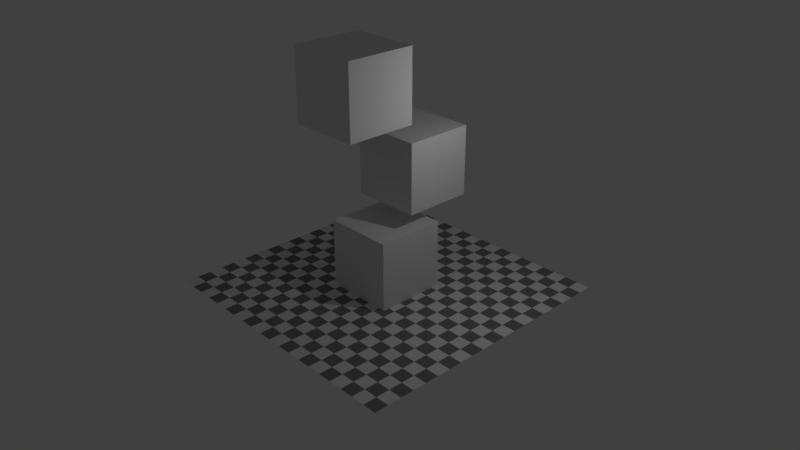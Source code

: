 # Source: physics_collision_groups.blend  (saved by Blender 2.93.20; exported with 4.5.12 LTS)
import bpy
from mathutils import Matrix  # noqa: F401  (used for matrix-valued properties, if any)

bpy.ops.wm.read_factory_settings(use_empty=True)
scene = bpy.context.scene
scene.name = 'Scene'

# ---- collections
col_collection_1 = bpy.data.collections.new('Collection 1'); scene.collection.children.link(col_collection_1)

# ---- materials (node trees are filled in below, after node groups)
mat_material = bpy.data.materials.new('Material')
mat_material.alpha_threshold = 0.0
mat_material.use_transparent_shadow = False
mat_material.roughness = 0.5
mat_material.line_color = (0.0, 0.0, 0.0, 1.0)
mat_checker = bpy.data.materials.new('Checker')
mat_checker.use_transparent_shadow = False

# ---- material node trees
mat_material.use_nodes = True; mat_material.node_tree.nodes.clear()
_N = mat_material.node_tree.nodes; _L = mat_material.node_tree.links
n0 = _N.new('ShaderNodeOutputMaterial'); n0.name = 'Material Output'; n0.location = (300, 300)
n1 = _N.new('ShaderNodeBsdfDiffuse'); n1.name = 'Diffuse BSDF'; n1.location = (10, 300)
_L.new(n1.outputs[0], n0.inputs[0])
n0.is_active_output = True
mat_checker.use_nodes = True; mat_checker.node_tree.nodes.clear()
_N = mat_checker.node_tree.nodes; _L = mat_checker.node_tree.links
n0 = _N.new('ShaderNodeOutputMaterial'); n0.name = 'Material Output'; n0.location = (300, 300)
n1 = _N.new('ShaderNodeBsdfDiffuse'); n1.name = 'Diffuse BSDF'; n1.location = (100, 300)
n2 = _N.new('ShaderNodeTexChecker'); n2.name = 'Checker Texture'; n2.location = (-100, 300)
n2.inputs[3].default_value = 20.0
_L.new(n1.outputs[0], n0.inputs[0])
_L.new(n2.outputs[0], n1.inputs[0])
n0.is_active_output = True

# ---- world
world_world = bpy.data.worlds.new('World'); scene.world = world_world
world_world.use_nodes = True; world_world.node_tree.nodes.clear()
_N = world_world.node_tree.nodes; _L = world_world.node_tree.links
n0 = _N.new('ShaderNodeOutputWorld'); n0.name = 'World Output'; n0.location = (300, 300)
n1 = _N.new('ShaderNodeBackground'); n1.name = 'Background'; n1.location = (10, 300)
n1.inputs[0].default_value = (0.05088, 0.05088, 0.05088, 1.0)
_L.new(n1.outputs[0], n0.inputs[0])
n0.is_active_output = True
world_world.color = (0.05088, 0.05088, 0.05088)
world_world.use_sun_shadow = False
world_world.sun_shadow_jitter_overblur = 0.0
world_world.cycles.sampling_method = 'MANUAL'

# ---- cameras
cam_camera = bpy.data.cameras.new('Camera')
cam_camera.clip_end = 100.0
cam_camera.lens = 35.0
cam_camera.sensor_width = 32.0
cam_camera.sensor_height = 18.0
cam_camera.ortho_scale = 7.314
cam_camera.dof.focus_distance = 0.0
cam_camera.dof.aperture_fstop = 128.0

# ---- lights
light_lamp = bpy.data.lights.new('Lamp', 'POINT')
light_lamp.transmission_factor = 0.0
light_lamp.cutoff_distance = 30.0
light_lamp.energy = 100.0
light_lamp.shadow_buffer_clip_start = 1.001
light_lamp.shadow_soft_size = 0.1
light_lamp.shadow_maximum_resolution = 0.006
light_lamp.use_absolute_resolution = True

# ---- meshes
me_cube = bpy.data.meshes.new('Cube')
me_cube.from_pydata([(1.0, 1.0, -1.0), (1.0, -1.0, -1.0), (-1.0, -1.0, -1.0), (-1.0, 1.0, -1.0), (1.0, 1.0, 1.0), (1.0, -1.0, 1.0), (-1.0, -1.0, 1.0), (-1.0, 1.0, 1.0)], [], [(0, 1, 2, 3), (4, 7, 6, 5), (0, 4, 5, 1), (1, 5, 6, 2), (2, 6, 7, 3), (4, 0, 3, 7)])
me_cube.materials.append(mat_material)
me_cube.use_remesh_preserve_volume = False
me_cube.use_remesh_preserve_attributes = False
me_cube.use_mirror_vertex_groups = False
me_cube.update()
me_plane = bpy.data.meshes.new('Plane')
me_plane.from_pydata([(-1.0, -1.0, 0.0), (1.0, -1.0, 0.0), (-1.0, 1.0, 0.0), (1.0, 1.0, 0.0)], [], [(0, 1, 3, 2)])
me_plane.materials.append(mat_checker)
me_plane.use_remesh_preserve_volume = False
me_plane.use_remesh_preserve_attributes = False
me_plane.use_mirror_vertex_groups = False
me_plane.update()

# ---- objects
ob_cube_002 = bpy.data.objects.new('Cube.002', me_cube)
ob_cube_001 = bpy.data.objects.new('Cube.001', me_cube)
ob_plane = bpy.data.objects.new('Plane', me_plane)
ob_cube = bpy.data.objects.new('Cube', me_cube)
ob_lamp = bpy.data.objects.new('Lamp', light_lamp)
ob_camera = bpy.data.objects.new('Camera', cam_camera)

# ---- transforms, parenting, visibility, modifiers, constraints
ob_cube_002.location = (0.0, -1.0, 6.0)
ob_cube_002.lock_rotations_4d = False
ob_cube_002.empty_display_type = 'ARROWS'
ob_cube_002.lineart.crease_threshold = 0.0
ob_cube_001.location = (0.0, 1.0, 3.5)
ob_cube_001.lock_rotations_4d = False
ob_cube_001.empty_display_type = 'ARROWS'
ob_cube_001.lineart.crease_threshold = 0.0
ob_plane.location = (0.0, 0.0, 0.0)
ob_plane.scale = (4.0, 4.0, 4.0)
ob_plane.lineart.crease_threshold = 0.0
ob_cube.location = (0.0, 0.0, 1.0)
ob_cube.lock_rotations_4d = False
ob_cube.empty_display_type = 'ARROWS'
ob_cube.lineart.crease_threshold = 0.0
ob_lamp.location = (4.076, 1.005, 5.904)
ob_lamp.rotation_euler = (0.6503, 0.05522, 1.866)
ob_lamp.lock_rotations_4d = False
ob_lamp.empty_display_type = 'ARROWS'
ob_lamp.color = (0.0, 0.0, 0.0, 0.0)
ob_lamp.lineart.crease_threshold = 0.0
ob_camera.location = (15.73, -14.29, 12.44)
ob_camera.rotation_euler = (1.109, -6.552e-06, 0.815)
ob_camera.lock_rotations_4d = False
ob_camera.empty_display_type = 'ARROWS'
ob_camera.color = (0.0, 0.0, 0.0, 0.0)
ob_camera.display_type = 'WIRE'
ob_camera.lineart.crease_threshold = 0.0

# ---- collection membership
col_collection_1.objects.link(ob_cube_002)
col_collection_1.objects.link(ob_cube_001)
col_collection_1.objects.link(ob_plane)
col_collection_1.objects.link(ob_cube)
col_collection_1.objects.link(ob_lamp)
col_collection_1.objects.link(ob_camera)

# ---- scene / render settings (as saved in the file)
scene.camera = ob_camera
scene.frame_start = 1; scene.frame_end = 250; scene.frame_set(1)
scene.render.engine = 'BLENDER_EEVEE_NEXT'
scene.render.resolution_percentage = 50
scene.render.dither_intensity = 0.0
scene.render.motion_blur_shutter = 1.0
scene.cycles.use_denoising = False
scene.cycles.samples = 128
scene.cycles.sampling_pattern = 'TABULATED_SOBOL'
scene.cycles.use_adaptive_sampling = False
scene.cycles.use_light_tree = False
scene.cycles.blur_glossy = 0.0
scene.cycles.sample_clamp_indirect = 0.0
scene.view_settings.view_transform = 'Standard'
bpy.context.view_layer.update()
